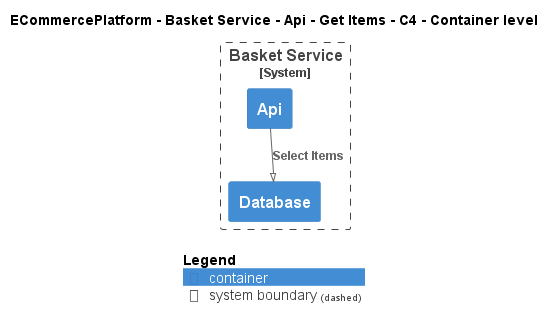

The diagram above was rendered by PlantUML. Its source (embedded in the PNG):
@startuml
!pragma layout smetana
!include ..\..\..\..\..\..\..\.c4s\C4_Container.puml

AddElementTag("c4interflow:lifecycle:new", $bgColor=green, $fontColor=#ffffff, $borderColor=green, $shadowing="False")
AddElementTag("c4interflow:lifecycle:changed", $bgColor=orange, $fontColor=#ffffff, $borderColor=orange, $shadowing="False")
AddElementTag("c4interflow:lifecycle:removed", $bgColor=red, $fontColor=#ffffff, $borderColor=red, $shadowing="False")

AddRelTag("c4interflow:lifecycle:new", $textColor=green, $lineColor=green)
AddRelTag("c4interflow:lifecycle:changed", $textColor=orange, $lineColor=orange)
AddRelTag("c4interflow:lifecycle:removed", $textColor=red, $lineColor=red)

SHOW_PERSON_PORTRAIT()
LAYOUT_TOP_DOWN()

skinparam linetype polyline

title ECommercePlatform - Basket Service - Api - Get Items - C4 - Container level


System_Boundary(ECommercePlatform.SoftwareSystems.BasketService, "Basket Service") {
    Container(ECommercePlatform.SoftwareSystems.BasketService.Containers.Api, "Api", "", "")
    Container(ECommercePlatform.SoftwareSystems.BasketService.Containers.Database, "Database", "", "")
}

Rel(ECommercePlatform.SoftwareSystems.BasketService.Containers.Api, ECommercePlatform.SoftwareSystems.BasketService.Containers.Database, "Select Items")


SHOW_LEGEND()
@enduml